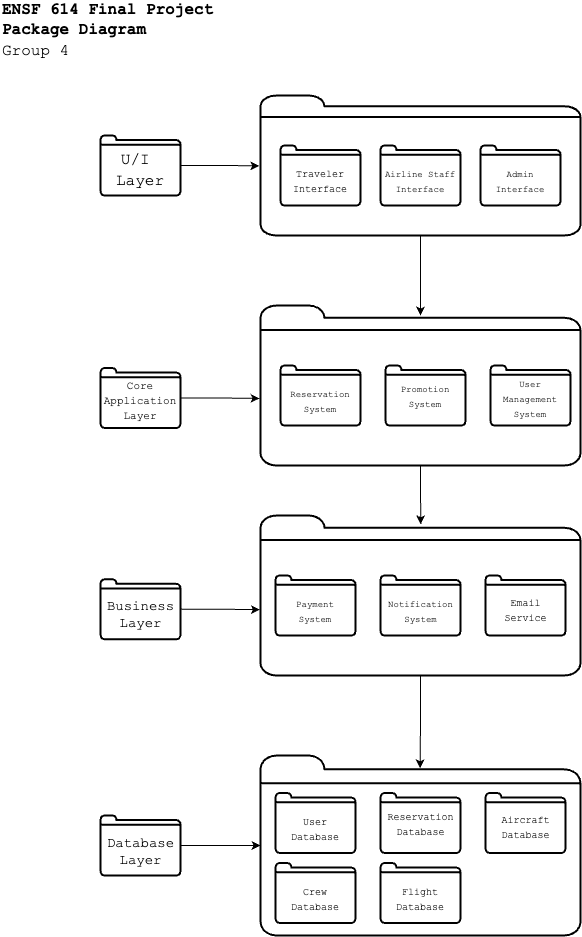

The diagram above was exported from draw.io. Its source (the exported page's mxGraphModel, read from the mxfile embedded in the PNG):
<mxGraphModel dx="1458" dy="694" grid="1" gridSize="10" guides="1" tooltips="1" connect="1" arrows="1" fold="1" page="1" pageScale="1" pageWidth="827" pageHeight="1169" math="0" shadow="0">
  <root>
    <mxCell id="0" />
    <mxCell id="1" parent="0" />
    <mxCell id="uB52UKYUmuGdwrdiqT9i-49" value="" style="html=1;verticalLabelPosition=bottom;align=center;labelBackgroundColor=#ffffff;verticalAlign=top;strokeWidth=2;strokeColor=#000000;shadow=0;dashed=0;shape=mxgraph.ios7.icons.folder;" vertex="1" parent="1">
      <mxGeometry x="120" y="820" width="80" height="60" as="geometry" />
    </mxCell>
    <mxCell id="uB52UKYUmuGdwrdiqT9i-48" value="" style="html=1;verticalLabelPosition=bottom;align=center;labelBackgroundColor=#ffffff;verticalAlign=top;strokeWidth=2;strokeColor=#000000;shadow=0;dashed=0;shape=mxgraph.ios7.icons.folder;" vertex="1" parent="1">
      <mxGeometry x="120" y="583.75" width="80" height="60" as="geometry" />
    </mxCell>
    <mxCell id="uB52UKYUmuGdwrdiqT9i-47" value="" style="html=1;verticalLabelPosition=bottom;align=center;labelBackgroundColor=#ffffff;verticalAlign=top;strokeWidth=2;strokeColor=#000000;shadow=0;dashed=0;shape=mxgraph.ios7.icons.folder;" vertex="1" parent="1">
      <mxGeometry x="120" y="372.5" width="80" height="60" as="geometry" />
    </mxCell>
    <mxCell id="uB52UKYUmuGdwrdiqT9i-32" value="" style="html=1;verticalLabelPosition=bottom;align=center;labelBackgroundColor=#ffffff;verticalAlign=top;strokeWidth=2;strokeColor=#000000;shadow=0;dashed=0;shape=mxgraph.ios7.icons.folder;" vertex="1" parent="1">
      <mxGeometry x="280" y="760" width="320" height="180" as="geometry" />
    </mxCell>
    <mxCell id="uB52UKYUmuGdwrdiqT9i-40" value="" style="html=1;verticalLabelPosition=bottom;align=center;labelBackgroundColor=#ffffff;verticalAlign=top;strokeWidth=2;strokeColor=#000000;shadow=0;dashed=0;shape=mxgraph.ios7.icons.folder;" vertex="1" parent="1">
      <mxGeometry x="295" y="867.5" width="80" height="60" as="geometry" />
    </mxCell>
    <mxCell id="uB52UKYUmuGdwrdiqT9i-15" value="" style="html=1;verticalLabelPosition=bottom;align=center;labelBackgroundColor=#ffffff;verticalAlign=top;strokeWidth=2;strokeColor=#000000;shadow=0;dashed=0;shape=mxgraph.ios7.icons.folder;" vertex="1" parent="1">
      <mxGeometry x="280" y="310" width="320" height="160" as="geometry" />
    </mxCell>
    <mxCell id="uB52UKYUmuGdwrdiqT9i-10" value="" style="html=1;verticalLabelPosition=bottom;align=center;labelBackgroundColor=#ffffff;verticalAlign=top;strokeWidth=2;strokeColor=#000000;shadow=0;dashed=0;shape=mxgraph.ios7.icons.folder;" vertex="1" parent="1">
      <mxGeometry x="280" y="100" width="320" height="140" as="geometry" />
    </mxCell>
    <mxCell id="uB52UKYUmuGdwrdiqT9i-2" value="" style="html=1;verticalLabelPosition=bottom;align=center;labelBackgroundColor=#ffffff;verticalAlign=top;strokeWidth=2;strokeColor=#000000;shadow=0;dashed=0;shape=mxgraph.ios7.icons.folder;" vertex="1" parent="1">
      <mxGeometry x="120" y="140" width="80" height="60" as="geometry" />
    </mxCell>
    <mxCell id="uB52UKYUmuGdwrdiqT9i-3" value="&lt;div style=&quot;font-size: 16px;&quot;&gt;&lt;span style=&quot;background-color: initial;&quot;&gt;&lt;b style=&quot;&quot;&gt;&lt;font face=&quot;Courier New&quot; style=&quot;font-size: 16px;&quot;&gt;ENSF 614 Final Project&lt;/font&gt;&lt;/b&gt;&lt;/span&gt;&lt;/div&gt;&lt;div style=&quot;font-size: 16px;&quot;&gt;&lt;span style=&quot;background-color: initial;&quot;&gt;&lt;b&gt;&lt;font face=&quot;Courier New&quot; style=&quot;font-size: 16px;&quot;&gt;Package Diagram&lt;/font&gt;&lt;/b&gt;&lt;/span&gt;&lt;/div&gt;&lt;div style=&quot;font-size: 16px;&quot;&gt;&lt;span style=&quot;background-color: initial;&quot;&gt;&lt;font face=&quot;Courier New&quot; style=&quot;font-size: 16px;&quot;&gt;Group 4&lt;/font&gt;&lt;/span&gt;&lt;/div&gt;" style="text;html=1;strokeColor=none;fillColor=none;align=left;verticalAlign=middle;whiteSpace=wrap;rounded=0;" vertex="1" parent="1">
      <mxGeometry x="20" y="20" width="310" height="30" as="geometry" />
    </mxCell>
    <mxCell id="uB52UKYUmuGdwrdiqT9i-4" value="" style="html=1;verticalLabelPosition=bottom;align=center;labelBackgroundColor=#ffffff;verticalAlign=top;strokeWidth=2;strokeColor=#000000;shadow=0;dashed=0;shape=mxgraph.ios7.icons.folder;" vertex="1" parent="1">
      <mxGeometry x="300" y="370" width="80" height="60" as="geometry" />
    </mxCell>
    <mxCell id="uB52UKYUmuGdwrdiqT9i-5" value="" style="html=1;verticalLabelPosition=bottom;align=center;labelBackgroundColor=#ffffff;verticalAlign=top;strokeWidth=2;strokeColor=#000000;shadow=0;dashed=0;shape=mxgraph.ios7.icons.folder;" vertex="1" parent="1">
      <mxGeometry x="405" y="370" width="80" height="60" as="geometry" />
    </mxCell>
    <mxCell id="uB52UKYUmuGdwrdiqT9i-6" value="" style="html=1;verticalLabelPosition=bottom;align=center;labelBackgroundColor=#ffffff;verticalAlign=top;strokeWidth=2;strokeColor=#000000;shadow=0;dashed=0;shape=mxgraph.ios7.icons.folder;" vertex="1" parent="1">
      <mxGeometry x="300" y="150" width="80" height="60" as="geometry" />
    </mxCell>
    <mxCell id="uB52UKYUmuGdwrdiqT9i-7" value="" style="html=1;verticalLabelPosition=bottom;align=center;labelBackgroundColor=#ffffff;verticalAlign=top;strokeWidth=2;strokeColor=#000000;shadow=0;dashed=0;shape=mxgraph.ios7.icons.folder;" vertex="1" parent="1">
      <mxGeometry x="400" y="150" width="80" height="60" as="geometry" />
    </mxCell>
    <mxCell id="uB52UKYUmuGdwrdiqT9i-8" value="" style="html=1;verticalLabelPosition=bottom;align=center;labelBackgroundColor=#ffffff;verticalAlign=top;strokeWidth=2;strokeColor=#000000;shadow=0;dashed=0;shape=mxgraph.ios7.icons.folder;" vertex="1" parent="1">
      <mxGeometry x="500" y="150" width="80" height="60" as="geometry" />
    </mxCell>
    <mxCell id="uB52UKYUmuGdwrdiqT9i-9" value="" style="html=1;verticalLabelPosition=bottom;align=center;labelBackgroundColor=#ffffff;verticalAlign=top;strokeWidth=2;strokeColor=#000000;shadow=0;dashed=0;shape=mxgraph.ios7.icons.folder;" vertex="1" parent="1">
      <mxGeometry x="510" y="370" width="80" height="60" as="geometry" />
    </mxCell>
    <mxCell id="uB52UKYUmuGdwrdiqT9i-11" value="&lt;div style=&quot;font-size: 16px;&quot;&gt;&lt;font face=&quot;Courier New&quot;&gt;U/I&amp;nbsp;&lt;/font&gt;&lt;/div&gt;&lt;div style=&quot;font-size: 16px;&quot;&gt;&lt;font face=&quot;Courier New&quot;&gt;Layer&lt;/font&gt;&lt;/div&gt;" style="text;html=1;strokeColor=none;fillColor=none;align=center;verticalAlign=middle;whiteSpace=wrap;rounded=0;" vertex="1" parent="1">
      <mxGeometry x="135" y="160" width="50" height="30" as="geometry" />
    </mxCell>
    <mxCell id="uB52UKYUmuGdwrdiqT9i-12" value="&lt;div style=&quot;&quot;&gt;&lt;font style=&quot;font-size: 10px;&quot; face=&quot;Courier New&quot;&gt;Traveler Interface&lt;/font&gt;&lt;/div&gt;" style="text;html=1;strokeColor=none;fillColor=none;align=center;verticalAlign=middle;whiteSpace=wrap;rounded=0;" vertex="1" parent="1">
      <mxGeometry x="295" y="150" width="90" height="70" as="geometry" />
    </mxCell>
    <mxCell id="uB52UKYUmuGdwrdiqT9i-13" value="&lt;div style=&quot;&quot;&gt;&lt;font style=&quot;font-size: 9px;&quot; face=&quot;Courier New&quot;&gt;Airline Staff Interface&lt;/font&gt;&lt;/div&gt;" style="text;html=1;strokeColor=none;fillColor=none;align=center;verticalAlign=middle;whiteSpace=wrap;rounded=0;" vertex="1" parent="1">
      <mxGeometry x="395" y="150" width="90" height="70" as="geometry" />
    </mxCell>
    <mxCell id="uB52UKYUmuGdwrdiqT9i-14" value="&lt;div style=&quot;&quot;&gt;&lt;font style=&quot;font-size: 9px;&quot; face=&quot;Courier New&quot;&gt;Admin&lt;/font&gt;&lt;/div&gt;&lt;div style=&quot;&quot;&gt;&lt;font style=&quot;font-size: 9px;&quot; face=&quot;Courier New&quot;&gt;Interface&lt;/font&gt;&lt;/div&gt;" style="text;html=1;strokeColor=none;fillColor=none;align=center;verticalAlign=middle;whiteSpace=wrap;rounded=0;" vertex="1" parent="1">
      <mxGeometry x="495" y="150" width="90" height="70" as="geometry" />
    </mxCell>
    <mxCell id="uB52UKYUmuGdwrdiqT9i-16" value="&lt;div style=&quot;&quot;&gt;&lt;font style=&quot;font-size: 9px;&quot; face=&quot;Courier New&quot;&gt;Reservation System&lt;/font&gt;&lt;/div&gt;" style="text;html=1;strokeColor=none;fillColor=none;align=center;verticalAlign=middle;whiteSpace=wrap;rounded=0;" vertex="1" parent="1">
      <mxGeometry x="305" y="380" width="70" height="50" as="geometry" />
    </mxCell>
    <mxCell id="uB52UKYUmuGdwrdiqT9i-17" value="&lt;div style=&quot;&quot;&gt;&lt;font style=&quot;font-size: 9px;&quot; face=&quot;Courier New&quot;&gt;Promotion&lt;/font&gt;&lt;/div&gt;&lt;div style=&quot;&quot;&gt;&lt;font style=&quot;font-size: 9px;&quot; face=&quot;Courier New&quot;&gt;System&lt;/font&gt;&lt;/div&gt;" style="text;html=1;strokeColor=none;fillColor=none;align=center;verticalAlign=middle;whiteSpace=wrap;rounded=0;" vertex="1" parent="1">
      <mxGeometry x="400" y="365" width="90" height="70" as="geometry" />
    </mxCell>
    <mxCell id="uB52UKYUmuGdwrdiqT9i-18" value="&lt;div style=&quot;&quot;&gt;&lt;font style=&quot;font-size: 9px;&quot; face=&quot;Courier New&quot;&gt;User&lt;/font&gt;&lt;/div&gt;&lt;div style=&quot;&quot;&gt;&lt;font style=&quot;font-size: 9px;&quot; face=&quot;Courier New&quot;&gt;Management&lt;/font&gt;&lt;/div&gt;&lt;div style=&quot;&quot;&gt;&lt;font style=&quot;font-size: 9px;&quot; face=&quot;Courier New&quot;&gt;System&lt;/font&gt;&lt;/div&gt;" style="text;html=1;strokeColor=none;fillColor=none;align=center;verticalAlign=middle;whiteSpace=wrap;rounded=0;" vertex="1" parent="1">
      <mxGeometry x="510" y="367.5" width="80" height="70" as="geometry" />
    </mxCell>
    <mxCell id="uB52UKYUmuGdwrdiqT9i-20" value="&lt;div style=&quot;&quot;&gt;&lt;font style=&quot;font-size: 11px;&quot; face=&quot;Courier New&quot;&gt;Core Application Layer&lt;/font&gt;&lt;/div&gt;" style="text;html=1;strokeColor=none;fillColor=none;align=center;verticalAlign=middle;whiteSpace=wrap;rounded=0;" vertex="1" parent="1">
      <mxGeometry x="115" y="390" width="90" height="30" as="geometry" />
    </mxCell>
    <mxCell id="uB52UKYUmuGdwrdiqT9i-22" value="&lt;div style=&quot;&quot;&gt;&lt;font style=&quot;font-size: 14px;&quot; face=&quot;Courier New&quot;&gt;Business&lt;/font&gt;&lt;/div&gt;&lt;div style=&quot;&quot;&gt;&lt;font style=&quot;font-size: 14px;&quot; face=&quot;Courier New&quot;&gt;Layer&lt;/font&gt;&lt;/div&gt;" style="text;html=1;strokeColor=none;fillColor=none;align=center;verticalAlign=middle;whiteSpace=wrap;rounded=0;" vertex="1" parent="1">
      <mxGeometry x="122.5" y="600" width="75" height="37.5" as="geometry" />
    </mxCell>
    <mxCell id="uB52UKYUmuGdwrdiqT9i-23" value="" style="html=1;verticalLabelPosition=bottom;align=center;labelBackgroundColor=#ffffff;verticalAlign=top;strokeWidth=2;strokeColor=#000000;shadow=0;dashed=0;shape=mxgraph.ios7.icons.folder;" vertex="1" parent="1">
      <mxGeometry x="280" y="520" width="320" height="160" as="geometry" />
    </mxCell>
    <mxCell id="uB52UKYUmuGdwrdiqT9i-24" value="" style="html=1;verticalLabelPosition=bottom;align=center;labelBackgroundColor=#ffffff;verticalAlign=top;strokeWidth=2;strokeColor=#000000;shadow=0;dashed=0;shape=mxgraph.ios7.icons.folder;" vertex="1" parent="1">
      <mxGeometry x="295" y="580" width="80" height="60" as="geometry" />
    </mxCell>
    <mxCell id="uB52UKYUmuGdwrdiqT9i-25" value="" style="html=1;verticalLabelPosition=bottom;align=center;labelBackgroundColor=#ffffff;verticalAlign=top;strokeWidth=2;strokeColor=#000000;shadow=0;dashed=0;shape=mxgraph.ios7.icons.folder;" vertex="1" parent="1">
      <mxGeometry x="400" y="580" width="80" height="60" as="geometry" />
    </mxCell>
    <mxCell id="uB52UKYUmuGdwrdiqT9i-26" value="" style="html=1;verticalLabelPosition=bottom;align=center;labelBackgroundColor=#ffffff;verticalAlign=top;strokeWidth=2;strokeColor=#000000;shadow=0;dashed=0;shape=mxgraph.ios7.icons.folder;" vertex="1" parent="1">
      <mxGeometry x="505" y="580" width="80" height="60" as="geometry" />
    </mxCell>
    <mxCell id="uB52UKYUmuGdwrdiqT9i-27" value="&lt;div style=&quot;&quot;&gt;&lt;font style=&quot;font-size: 9px;&quot; face=&quot;Courier New&quot;&gt;Payment&lt;/font&gt;&lt;/div&gt;&lt;div style=&quot;&quot;&gt;&lt;font style=&quot;font-size: 9px;&quot; face=&quot;Courier New&quot;&gt;System&lt;/font&gt;&lt;/div&gt;" style="text;html=1;strokeColor=none;fillColor=none;align=center;verticalAlign=middle;whiteSpace=wrap;rounded=0;" vertex="1" parent="1">
      <mxGeometry x="300" y="590" width="70" height="50" as="geometry" />
    </mxCell>
    <mxCell id="uB52UKYUmuGdwrdiqT9i-28" value="&lt;div style=&quot;&quot;&gt;&lt;span style=&quot;font-size: 9px; font-family: &amp;quot;Courier New&amp;quot;; background-color: initial;&quot;&gt;Notification&lt;/span&gt;&lt;/div&gt;&lt;div style=&quot;&quot;&gt;&lt;span style=&quot;font-size: 9px; font-family: &amp;quot;Courier New&amp;quot;; background-color: initial;&quot;&gt;System&lt;/span&gt;&lt;br&gt;&lt;/div&gt;" style="text;html=1;strokeColor=none;fillColor=none;align=center;verticalAlign=middle;whiteSpace=wrap;rounded=0;" vertex="1" parent="1">
      <mxGeometry x="407.5" y="587.5" width="65" height="55" as="geometry" />
    </mxCell>
    <mxCell id="uB52UKYUmuGdwrdiqT9i-29" value="&lt;div style=&quot;&quot;&gt;&lt;font size=&quot;1&quot; face=&quot;Courier New&quot;&gt;Email&lt;/font&gt;&lt;/div&gt;&lt;div style=&quot;&quot;&gt;&lt;font size=&quot;1&quot; face=&quot;Courier New&quot;&gt;Service&lt;/font&gt;&lt;/div&gt;" style="text;html=1;strokeColor=none;fillColor=none;align=center;verticalAlign=middle;whiteSpace=wrap;rounded=0;" vertex="1" parent="1">
      <mxGeometry x="517.5" y="590" width="55" height="47.5" as="geometry" />
    </mxCell>
    <mxCell id="uB52UKYUmuGdwrdiqT9i-31" value="&lt;div style=&quot;&quot;&gt;&lt;font face=&quot;Courier New&quot;&gt;&lt;span style=&quot;font-size: 14px;&quot;&gt;Database&lt;/span&gt;&lt;/font&gt;&lt;/div&gt;&lt;div style=&quot;&quot;&gt;&lt;font face=&quot;Courier New&quot;&gt;&lt;span style=&quot;font-size: 14px;&quot;&gt;Layer&lt;/span&gt;&lt;/font&gt;&lt;/div&gt;" style="text;html=1;strokeColor=none;fillColor=none;align=center;verticalAlign=middle;whiteSpace=wrap;rounded=0;" vertex="1" parent="1">
      <mxGeometry x="127.5" y="832.5" width="65" height="47.5" as="geometry" />
    </mxCell>
    <mxCell id="uB52UKYUmuGdwrdiqT9i-33" value="" style="html=1;verticalLabelPosition=bottom;align=center;labelBackgroundColor=#ffffff;verticalAlign=top;strokeWidth=2;strokeColor=#000000;shadow=0;dashed=0;shape=mxgraph.ios7.icons.folder;" vertex="1" parent="1">
      <mxGeometry x="295" y="797.5" width="80" height="60" as="geometry" />
    </mxCell>
    <mxCell id="uB52UKYUmuGdwrdiqT9i-34" value="" style="html=1;verticalLabelPosition=bottom;align=center;labelBackgroundColor=#ffffff;verticalAlign=top;strokeWidth=2;strokeColor=#000000;shadow=0;dashed=0;shape=mxgraph.ios7.icons.folder;" vertex="1" parent="1">
      <mxGeometry x="400" y="797.5" width="80" height="60" as="geometry" />
    </mxCell>
    <mxCell id="uB52UKYUmuGdwrdiqT9i-35" value="" style="html=1;verticalLabelPosition=bottom;align=center;labelBackgroundColor=#ffffff;verticalAlign=top;strokeWidth=2;strokeColor=#000000;shadow=0;dashed=0;shape=mxgraph.ios7.icons.folder;" vertex="1" parent="1">
      <mxGeometry x="505" y="797.5" width="80" height="60" as="geometry" />
    </mxCell>
    <mxCell id="uB52UKYUmuGdwrdiqT9i-36" value="&lt;div style=&quot;&quot;&gt;&lt;font size=&quot;1&quot; face=&quot;Courier New&quot;&gt;User&lt;/font&gt;&lt;/div&gt;&lt;div style=&quot;&quot;&gt;&lt;font size=&quot;1&quot; face=&quot;Courier New&quot;&gt;Database&lt;/font&gt;&lt;/div&gt;" style="text;html=1;strokeColor=none;fillColor=none;align=center;verticalAlign=middle;whiteSpace=wrap;rounded=0;" vertex="1" parent="1">
      <mxGeometry x="300" y="807.5" width="70" height="50" as="geometry" />
    </mxCell>
    <mxCell id="uB52UKYUmuGdwrdiqT9i-37" value="&lt;div style=&quot;&quot;&gt;&lt;font size=&quot;1&quot; face=&quot;Courier New&quot;&gt;Reservation&lt;/font&gt;&lt;/div&gt;&lt;div style=&quot;&quot;&gt;&lt;font size=&quot;1&quot; face=&quot;Courier New&quot;&gt;Database&lt;/font&gt;&lt;/div&gt;" style="text;html=1;strokeColor=none;fillColor=none;align=center;verticalAlign=middle;whiteSpace=wrap;rounded=0;" vertex="1" parent="1">
      <mxGeometry x="407.5" y="800" width="65" height="55" as="geometry" />
    </mxCell>
    <mxCell id="uB52UKYUmuGdwrdiqT9i-38" value="&lt;div style=&quot;&quot;&gt;&lt;font size=&quot;1&quot; face=&quot;Courier New&quot;&gt;Aircraft Database&lt;/font&gt;&lt;/div&gt;" style="text;html=1;strokeColor=none;fillColor=none;align=center;verticalAlign=middle;whiteSpace=wrap;rounded=0;" vertex="1" parent="1">
      <mxGeometry x="517.5" y="807.5" width="55" height="47.5" as="geometry" />
    </mxCell>
    <mxCell id="uB52UKYUmuGdwrdiqT9i-39" value="&lt;div style=&quot;&quot;&gt;&lt;font size=&quot;1&quot; face=&quot;Courier New&quot;&gt;Crew&lt;/font&gt;&lt;/div&gt;&lt;div style=&quot;&quot;&gt;&lt;font size=&quot;1&quot; face=&quot;Courier New&quot;&gt;Database&lt;/font&gt;&lt;/div&gt;" style="text;html=1;strokeColor=none;fillColor=none;align=center;verticalAlign=middle;whiteSpace=wrap;rounded=0;" vertex="1" parent="1">
      <mxGeometry x="300" y="877.5" width="70" height="50" as="geometry" />
    </mxCell>
    <mxCell id="uB52UKYUmuGdwrdiqT9i-41" value="" style="html=1;verticalLabelPosition=bottom;align=center;labelBackgroundColor=#ffffff;verticalAlign=top;strokeWidth=2;strokeColor=#000000;shadow=0;dashed=0;shape=mxgraph.ios7.icons.folder;" vertex="1" parent="1">
      <mxGeometry x="400" y="867.5" width="80" height="60" as="geometry" />
    </mxCell>
    <mxCell id="uB52UKYUmuGdwrdiqT9i-43" value="&lt;div style=&quot;&quot;&gt;&lt;font size=&quot;1&quot; face=&quot;Courier New&quot;&gt;Flight&lt;/font&gt;&lt;/div&gt;&lt;div style=&quot;&quot;&gt;&lt;font size=&quot;1&quot; face=&quot;Courier New&quot;&gt;Database&lt;/font&gt;&lt;/div&gt;" style="text;html=1;strokeColor=none;fillColor=none;align=center;verticalAlign=middle;whiteSpace=wrap;rounded=0;" vertex="1" parent="1">
      <mxGeometry x="405" y="877.5" width="70" height="50" as="geometry" />
    </mxCell>
    <mxCell id="uB52UKYUmuGdwrdiqT9i-50" style="edgeStyle=orthogonalEdgeStyle;rounded=0;orthogonalLoop=1;jettySize=auto;html=1;entryX=-0.004;entryY=0.502;entryDx=0;entryDy=0;entryPerimeter=0;" edge="1" parent="1" source="uB52UKYUmuGdwrdiqT9i-2" target="uB52UKYUmuGdwrdiqT9i-10">
      <mxGeometry relative="1" as="geometry" />
    </mxCell>
    <mxCell id="uB52UKYUmuGdwrdiqT9i-53" style="edgeStyle=orthogonalEdgeStyle;rounded=0;orthogonalLoop=1;jettySize=auto;html=1;entryX=-0.003;entryY=0.581;entryDx=0;entryDy=0;entryPerimeter=0;" edge="1" parent="1" source="uB52UKYUmuGdwrdiqT9i-47" target="uB52UKYUmuGdwrdiqT9i-15">
      <mxGeometry relative="1" as="geometry" />
    </mxCell>
    <mxCell id="uB52UKYUmuGdwrdiqT9i-54" style="edgeStyle=orthogonalEdgeStyle;rounded=0;orthogonalLoop=1;jettySize=auto;html=1;entryX=-0.002;entryY=0.588;entryDx=0;entryDy=0;entryPerimeter=0;" edge="1" parent="1" source="uB52UKYUmuGdwrdiqT9i-48" target="uB52UKYUmuGdwrdiqT9i-23">
      <mxGeometry relative="1" as="geometry" />
    </mxCell>
    <mxCell id="uB52UKYUmuGdwrdiqT9i-55" style="edgeStyle=orthogonalEdgeStyle;rounded=0;orthogonalLoop=1;jettySize=auto;html=1;entryX=0;entryY=0.5;entryDx=0;entryDy=0;entryPerimeter=0;" edge="1" parent="1" source="uB52UKYUmuGdwrdiqT9i-49" target="uB52UKYUmuGdwrdiqT9i-32">
      <mxGeometry relative="1" as="geometry" />
    </mxCell>
    <mxCell id="uB52UKYUmuGdwrdiqT9i-56" style="edgeStyle=orthogonalEdgeStyle;rounded=0;orthogonalLoop=1;jettySize=auto;html=1;" edge="1" parent="1" source="uB52UKYUmuGdwrdiqT9i-10">
      <mxGeometry relative="1" as="geometry">
        <mxPoint x="440" y="320" as="targetPoint" />
      </mxGeometry>
    </mxCell>
    <mxCell id="uB52UKYUmuGdwrdiqT9i-57" style="edgeStyle=orthogonalEdgeStyle;rounded=0;orthogonalLoop=1;jettySize=auto;html=1;entryX=0.501;entryY=0.055;entryDx=0;entryDy=0;entryPerimeter=0;" edge="1" parent="1" source="uB52UKYUmuGdwrdiqT9i-15" target="uB52UKYUmuGdwrdiqT9i-23">
      <mxGeometry relative="1" as="geometry" />
    </mxCell>
    <mxCell id="uB52UKYUmuGdwrdiqT9i-58" style="edgeStyle=orthogonalEdgeStyle;rounded=0;orthogonalLoop=1;jettySize=auto;html=1;entryX=0.499;entryY=0.071;entryDx=0;entryDy=0;entryPerimeter=0;" edge="1" parent="1" source="uB52UKYUmuGdwrdiqT9i-23" target="uB52UKYUmuGdwrdiqT9i-32">
      <mxGeometry relative="1" as="geometry" />
    </mxCell>
  </root>
</mxGraphModel>